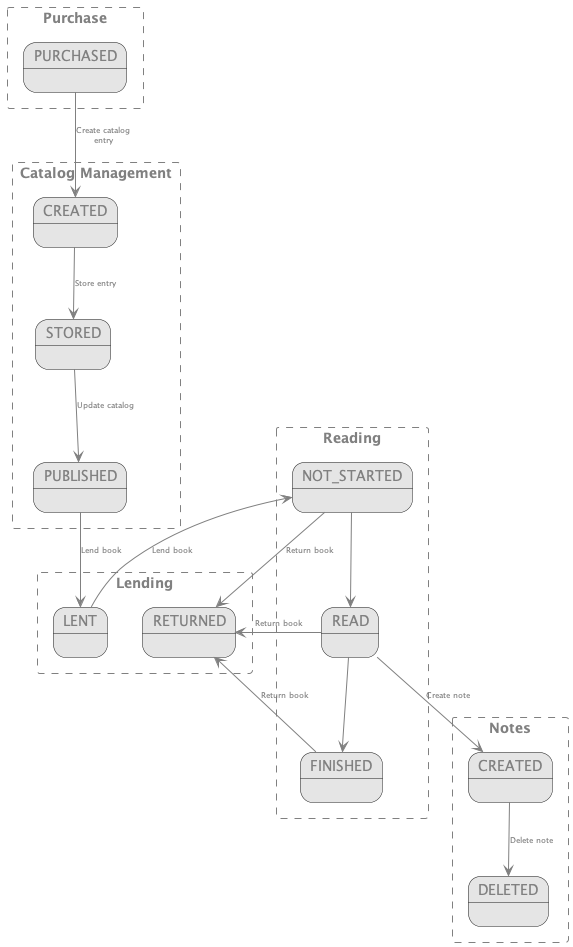

The diagram above was rendered by PlantUML. Its source (embedded in the PNG):
@startuml
'https://plantuml.com/state-diagram

'skinparam linetype ortho
allowmixing

skinparam state {
    backgroundcolor #E5e5e5

    fontcolor grey
}

skinparam arrow {
    fontcolor grey
    fontsize 8
    color grey
}

skinparam rectangle {
    backgroundcolor white
    bordercolor grey
    borderstyle dashed
    fontcolor grey
}

rectangle Purchase {
    state "PURCHASED" as purchased
}

rectangle "Catalog Management" as catalogManagement {
    state "CREATED" as entryCreated
    state "STORED" as entryStored
    state "PUBLISHED" as entryPublished
}

rectangle "Lending"{
    state "LENT" as lent
    state "RETURNED" as returned
}

rectangle "Reading" {
    state "NOT_STARTED" as notStarted
    state "READ" as read
    state "FINISHED" as finished
}

rectangle "Notes" {
    state "CREATED" as notesCreated
    state "DELETED" as notesDeleted
}

purchased -down-> entryCreated : Create catalog\nentry
entryCreated -down-> entryStored : Store entry
entryStored -down-> entryPublished : Update catalog
entryPublished -down-> lent : Lend book
lent -down-> notStarted : Lend book
notStarted -down-> read
read --> notesCreated : Create note
read -down-> finished
finished -> returned : Return book
notStarted ->returned : Return book
notesCreated --> notesDeleted : Delete note
read -right-> returned : Return book




@enduml